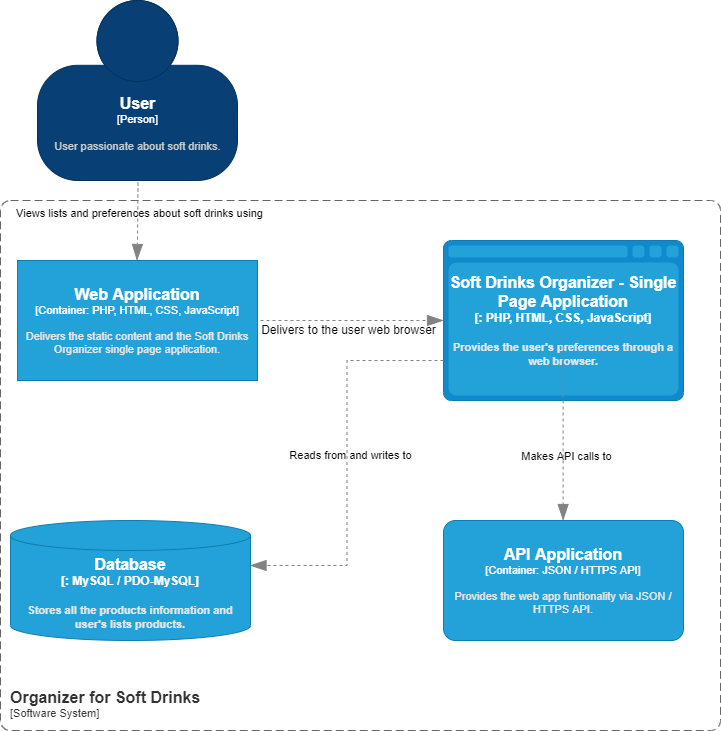

The diagram above was exported from draw.io. Its source (the exported page's mxGraphModel, read from the mxfile embedded in the PNG):
<mxGraphModel dx="2595" dy="1368" grid="1" gridSize="10" guides="1" tooltips="1" connect="1" arrows="1" fold="1" page="1" pageScale="1" pageWidth="827" pageHeight="1169" math="0" shadow="0">
  <root>
    <mxCell id="0" />
    <mxCell id="1" parent="0" />
    <object placeholders="1" c4Type="Relationship" id="SZPRx-eC9lOqni349nPn-1">
      <mxCell style="endArrow=blockThin;html=1;fontSize=10;fontColor=#404040;strokeWidth=1;endFill=1;strokeColor=#828282;elbow=vertical;metaEdit=1;endSize=14;startSize=14;jumpStyle=arc;jumpSize=16;rounded=0;edgeStyle=orthogonalEdgeStyle;dashed=1;entryX=0;entryY=0.5;entryDx=0;entryDy=0;entryPerimeter=0;" edge="1" parent="1" target="SZPRx-eC9lOqni349nPn-6">
        <mxGeometry width="240" relative="1" as="geometry">
          <mxPoint x="840" y="360" as="sourcePoint" />
          <mxPoint x="923" y="359.57" as="targetPoint" />
        </mxGeometry>
      </mxCell>
    </object>
    <object c4Name="User " c4Type="Person" c4Description="User passionate about soft drinks." label="&lt;font style=&quot;font-size: 16px&quot;&gt;&lt;b&gt;%c4Name%&lt;/b&gt;&lt;/font&gt;&lt;div&gt;[%c4Type%]&lt;/div&gt;&lt;br&gt;&lt;div&gt;&lt;font style=&quot;font-size: 11px&quot;&gt;&lt;font color=&quot;#cccccc&quot;&gt;%c4Description%&lt;/font&gt;&lt;/div&gt;" placeholders="1" id="SZPRx-eC9lOqni349nPn-2">
      <mxCell style="html=1;fontSize=11;dashed=0;whitespace=wrap;fillColor=#083F75;strokeColor=#06315C;fontColor=#ffffff;shape=mxgraph.c4.person2;align=center;metaEdit=1;points=[[0.5,0,0],[1,0.5,0],[1,0.75,0],[0.75,1,0],[0.5,1,0],[0.25,1,0],[0,0.75,0],[0,0.5,0]];resizable=0;" vertex="1" parent="1">
        <mxGeometry x="737" y="40" width="200" height="180" as="geometry" />
      </mxCell>
    </object>
    <object placeholders="1" c4Name="Web Application" c4Type="Container" c4Technology="PHP, HTML, CSS, JavaScript" c4Description="Delivers the static content and the Soft Drinks Organizer single page application." label="&lt;font style=&quot;font-size: 16px&quot;&gt;&lt;b&gt;%c4Name%&lt;/b&gt;&lt;/font&gt;&lt;div&gt;[%c4Type%: %c4Technology%]&lt;/div&gt;&lt;br&gt;&lt;div&gt;&lt;font style=&quot;font-size: 11px&quot;&gt;&lt;font color=&quot;#E6E6E6&quot;&gt;%c4Description%&lt;/font&gt;&lt;/div&gt;" id="SZPRx-eC9lOqni349nPn-3">
      <mxCell style="rounded=1;whiteSpace=wrap;html=1;fontSize=11;labelBackgroundColor=none;fillColor=#23A2D9;fontColor=#ffffff;align=center;arcSize=0;strokeColor=#0E7DAD;metaEdit=1;resizable=0;points=[[0.25,0,0],[0.5,0,0],[0.75,0,0],[1,0.25,0],[1,0.5,0],[1,0.75,0],[0.75,1,0],[0.5,1,0],[0.25,1,0],[0,0.75,0],[0,0.5,0],[0,0.25,0]];labelBorderColor=none;" vertex="1" parent="1">
        <mxGeometry x="717" y="300" width="240" height="120" as="geometry" />
      </mxCell>
    </object>
    <object placeholders="1" c4Type="Relationship" id="SZPRx-eC9lOqni349nPn-4">
      <mxCell style="endArrow=blockThin;html=1;fontSize=10;fontColor=#404040;strokeWidth=1;endFill=1;strokeColor=#828282;elbow=vertical;metaEdit=1;endSize=14;startSize=14;jumpStyle=arc;jumpSize=16;rounded=0;edgeStyle=orthogonalEdgeStyle;dashed=1;entryX=0.454;entryY=-0.017;entryDx=0;entryDy=0;entryPerimeter=0;" edge="1" parent="1">
        <mxGeometry width="240" relative="1" as="geometry">
          <mxPoint x="837.52" y="222.04000000000042" as="sourcePoint" />
          <mxPoint x="836.48" y="300" as="targetPoint" />
          <Array as="points">
            <mxPoint x="837.52" y="262.03999999999996" />
            <mxPoint x="836.52" y="262.03999999999996" />
          </Array>
        </mxGeometry>
      </mxCell>
    </object>
    <mxCell id="SZPRx-eC9lOqni349nPn-5" value="&lt;span style=&quot;&quot;&gt;Views lists and preferences about soft drinks using&lt;/span&gt;" style="edgeLabel;html=1;align=center;verticalAlign=middle;resizable=0;points=[];fontColor=default;labelBackgroundColor=none;" vertex="1" connectable="0" parent="SZPRx-eC9lOqni349nPn-4">
      <mxGeometry x="-0.232" relative="1" as="geometry">
        <mxPoint as="offset" />
      </mxGeometry>
    </mxCell>
    <object placeholders="1" c4Type="Soft Drinks Organizer - Single Page Application" c4Container="" c4Technology="PHP, HTML, CSS, JavaScript" c4Description="Provides the user's preferences through a web browser." label="&lt;font style=&quot;font-size: 16px&quot;&gt;&lt;b&gt;%c4Type%&lt;/font&gt;&lt;div&gt;[%c4Container%:&amp;nbsp;%c4Technology%]&lt;/div&gt;&lt;br&gt;&lt;div&gt;&lt;font style=&quot;font-size: 11px&quot;&gt;&lt;font color=&quot;#E6E6E6&quot;&gt;%c4Description%&lt;/font&gt;&lt;/div&gt;" id="SZPRx-eC9lOqni349nPn-6">
      <mxCell style="shape=mxgraph.c4.webBrowserContainer;whiteSpace=wrap;html=1;boundedLbl=1;rounded=0;labelBackgroundColor=none;fillColor=#118ACD;fontSize=12;fontColor=#ffffff;align=center;strokeColor=#0E7DAD;metaEdit=1;points=[[0.5,0,0],[1,0.25,0],[1,0.5,0],[1,0.75,0],[0.5,1,0],[0,0.75,0],[0,0.5,0],[0,0.25,0]];resizable=0;labelBorderColor=none;" vertex="1" parent="1">
        <mxGeometry x="1143" y="280" width="240" height="160" as="geometry" />
      </mxCell>
    </object>
    <mxCell id="SZPRx-eC9lOqni349nPn-7" value="Delivers to the user web browser" style="text;html=1;align=center;verticalAlign=middle;resizable=0;points=[];autosize=1;strokeColor=none;fillColor=none;fontColor=default;" vertex="1" parent="1">
      <mxGeometry x="953" y="360" width="190" height="20" as="geometry" />
    </mxCell>
    <object placeholders="1" c4Type="Relationship" id="SZPRx-eC9lOqni349nPn-8">
      <mxCell style="endArrow=blockThin;html=1;fontSize=10;fontColor=#404040;strokeWidth=1;endFill=1;strokeColor=#828282;elbow=vertical;metaEdit=1;endSize=14;startSize=14;jumpStyle=arc;jumpSize=16;rounded=0;edgeStyle=orthogonalEdgeStyle;dashed=1;" edge="1" parent="1">
        <mxGeometry width="240" relative="1" as="geometry">
          <mxPoint x="1262.63" y="380" as="sourcePoint" />
          <mxPoint x="1262.63" y="560" as="targetPoint" />
        </mxGeometry>
      </mxCell>
    </object>
    <mxCell id="SZPRx-eC9lOqni349nPn-9" value="Makes API calls to" style="edgeLabel;html=1;align=center;verticalAlign=middle;resizable=0;points=[];fontColor=default;labelBackgroundColor=none;" vertex="1" connectable="0" parent="SZPRx-eC9lOqni349nPn-8">
      <mxGeometry x="0.2683" y="2" relative="1" as="geometry">
        <mxPoint as="offset" />
      </mxGeometry>
    </mxCell>
    <object placeholders="1" c4Name="API Application" c4Type="Container" c4Technology="JSON / HTTPS API" c4Description="Provides the web app funtionality via JSON / HTTPS API." label="&lt;font style=&quot;font-size: 16px&quot;&gt;&lt;b&gt;%c4Name%&lt;/b&gt;&lt;/font&gt;&lt;div&gt;[%c4Type%: %c4Technology%]&lt;/div&gt;&lt;br&gt;&lt;div&gt;&lt;font style=&quot;font-size: 11px&quot;&gt;&lt;font color=&quot;#E6E6E6&quot;&gt;%c4Description%&lt;/font&gt;&lt;/div&gt;" id="SZPRx-eC9lOqni349nPn-10">
      <mxCell style="rounded=1;whiteSpace=wrap;html=1;fontSize=11;labelBackgroundColor=none;fillColor=#23A2D9;fontColor=#ffffff;align=center;arcSize=10;strokeColor=#0E7DAD;metaEdit=1;resizable=0;points=[[0.25,0,0],[0.5,0,0],[0.75,0,0],[1,0.25,0],[1,0.5,0],[1,0.75,0],[0.75,1,0],[0.5,1,0],[0.25,1,0],[0,0.75,0],[0,0.5,0],[0,0.25,0]];labelBorderColor=none;sketch=0;" vertex="1" parent="1">
        <mxGeometry x="1143" y="560" width="240" height="120" as="geometry" />
      </mxCell>
    </object>
    <object placeholders="1" c4Type="Relationship" id="SZPRx-eC9lOqni349nPn-11">
      <mxCell style="endArrow=blockThin;html=1;fontSize=10;fontColor=#404040;strokeWidth=1;endFill=1;strokeColor=#828282;elbow=vertical;metaEdit=1;endSize=14;startSize=14;jumpStyle=arc;jumpSize=16;rounded=0;edgeStyle=orthogonalEdgeStyle;dashed=1;shadow=0;exitX=0;exitY=0.75;exitDx=0;exitDy=0;exitPerimeter=0;entryX=0.998;entryY=0.375;entryDx=0;entryDy=0;entryPerimeter=0;" edge="1" parent="1" source="SZPRx-eC9lOqni349nPn-6" target="SZPRx-eC9lOqni349nPn-13">
        <mxGeometry width="240" relative="1" as="geometry">
          <mxPoint x="950" y="619.63" as="sourcePoint" />
          <mxPoint x="1190" y="619.63" as="targetPoint" />
        </mxGeometry>
      </mxCell>
    </object>
    <mxCell id="SZPRx-eC9lOqni349nPn-12" value="Reads from and writes to" style="edgeLabel;html=1;align=center;verticalAlign=middle;resizable=0;points=[];fontColor=default;labelBackgroundColor=none;" vertex="1" connectable="0" parent="SZPRx-eC9lOqni349nPn-11">
      <mxGeometry x="-0.0455" y="2" relative="1" as="geometry">
        <mxPoint as="offset" />
      </mxGeometry>
    </mxCell>
    <object placeholders="1" c4Type="Database" c4Container="" c4Technology="MySQL / PDO-MySQL" c4Description="Stores all the products information and user's lists products." label="&lt;font style=&quot;font-size: 16px&quot;&gt;&lt;b&gt;%c4Type%&lt;/font&gt;&lt;div&gt;[%c4Container%:&amp;nbsp;%c4Technology%]&lt;/div&gt;&lt;br&gt;&lt;div&gt;&lt;font style=&quot;font-size: 11px&quot;&gt;&lt;font color=&quot;#E6E6E6&quot;&gt;%c4Description%&lt;/font&gt;&lt;/div&gt;" id="SZPRx-eC9lOqni349nPn-13">
      <mxCell style="shape=cylinder3;size=15;whiteSpace=wrap;html=1;boundedLbl=1;rounded=0;labelBackgroundColor=none;fillColor=#23A2D9;fontSize=12;fontColor=#ffffff;align=center;strokeColor=#0E7DAD;metaEdit=1;points=[[0.5,0,0],[1,0.25,0],[1,0.5,0],[1,0.75,0],[0.5,1,0],[0,0.75,0],[0,0.5,0],[0,0.25,0]];resizable=0;labelBorderColor=none;sketch=0;" vertex="1" parent="1">
        <mxGeometry x="710" y="560" width="240" height="120" as="geometry" />
      </mxCell>
    </object>
    <object placeholders="1" c4Name="Organizer for Soft Drinks" c4Type="SystemScopeBoundary" c4Application="Software System" label="&lt;font style=&quot;font-size: 16px&quot;&gt;&lt;b&gt;&lt;div style=&quot;text-align: left&quot;&gt;%c4Name%&lt;/div&gt;&lt;/b&gt;&lt;/font&gt;&lt;div style=&quot;text-align: left&quot;&gt;[%c4Application%]&lt;/div&gt;" id="SZPRx-eC9lOqni349nPn-14">
      <mxCell style="rounded=1;fontSize=11;whiteSpace=wrap;html=1;dashed=1;arcSize=20;fillColor=none;strokeColor=#666666;fontColor=#333333;labelBackgroundColor=none;align=left;verticalAlign=bottom;labelBorderColor=none;spacingTop=0;spacing=10;dashPattern=8 4;metaEdit=1;rotatable=0;perimeter=rectanglePerimeter;noLabel=0;labelPadding=0;allowArrows=0;connectable=0;expand=0;recursiveResize=0;editable=1;pointerEvents=0;absoluteArcSize=1;points=[[0.25,0,0],[0.5,0,0],[0.75,0,0],[1,0.25,0],[1,0.5,0],[1,0.75,0],[0.75,1,0],[0.5,1,0],[0.25,1,0],[0,0.75,0],[0,0.5,0],[0,0.25,0]];sketch=0;" vertex="1" parent="1">
        <mxGeometry x="700" y="240" width="720" height="530" as="geometry" />
      </mxCell>
    </object>
  </root>
</mxGraphModel>